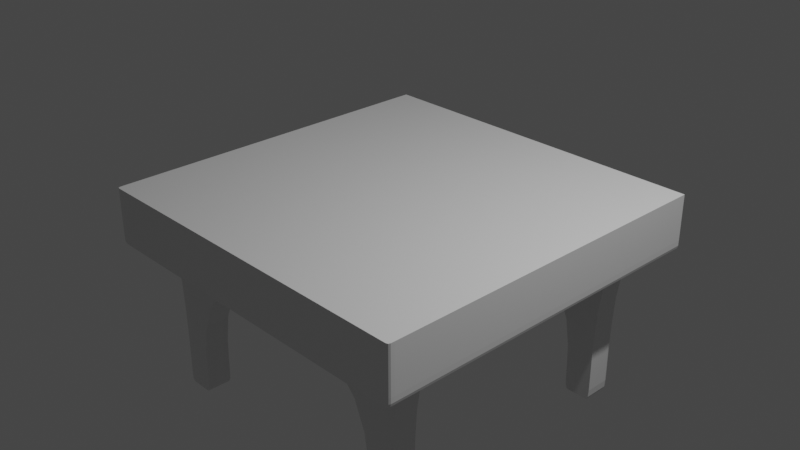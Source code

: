 # Source: TableFinished.blend  (saved by Blender 2.80.75; exported with 4.5.12 LTS)
import bpy
from mathutils import Matrix  # noqa: F401  (used for matrix-valued properties, if any)

bpy.ops.wm.read_factory_settings(use_empty=True)
scene = bpy.context.scene
scene.name = 'Scene'

# ---- collections
col_collection = bpy.data.collections.new('Collection'); scene.collection.children.link(col_collection)

# ---- materials (node trees are filled in below, after node groups)
mat_material = bpy.data.materials.new('Material')
mat_material.alpha_threshold = 0.0
mat_material.use_transparent_shadow = False
mat_material.line_color = (0.0, 0.0, 0.0, 1.0)

# ---- material node trees
mat_material.use_nodes = True; mat_material.node_tree.nodes.clear()
_N = mat_material.node_tree.nodes; _L = mat_material.node_tree.links
n0 = _N.new('ShaderNodeOutputMaterial'); n0.name = 'Material Output'; n0.location = (300, 300)
n1 = _N.new('ShaderNodeBsdfPrincipled'); n1.name = 'Principled BSDF'; n1.location = (10, 300)
n1.distribution = 'GGX'
n1.subsurface_method = 'BURLEY'
n1.inputs[2].default_value = 0.4
n1.inputs[3].default_value = 1.45
n1.inputs[27].default_value = (0.0, 0.0, 0.0, 1.0)
n1.inputs[28].default_value = 1.0
_L.new(n1.outputs[0], n0.inputs[0])
n0.is_active_output = True

# ---- world
world_world = bpy.data.worlds.new('World'); scene.world = world_world
world_world.use_nodes = True; world_world.node_tree.nodes.clear()
_N = world_world.node_tree.nodes; _L = world_world.node_tree.links
n0 = _N.new('ShaderNodeOutputWorld'); n0.name = 'World Output'; n0.location = (300, 300)
n1 = _N.new('ShaderNodeBackground'); n1.name = 'Background'; n1.location = (10, 300)
n1.inputs[0].default_value = (0.05088, 0.05088, 0.05088, 1.0)
_L.new(n1.outputs[0], n0.inputs[0])
n0.is_active_output = True
world_world.color = (0.05088, 0.05088, 0.05088)
world_world.use_sun_shadow = False
world_world.sun_shadow_jitter_overblur = 0.0

# ---- cameras
cam_camera = bpy.data.cameras.new('Camera')
cam_camera.clip_end = 100.0
cam_camera.ortho_scale = 7.314

# ---- lights
light_light = bpy.data.lights.new('Light', 'POINT')
light_light.transmission_factor = 0.0
light_light.energy = 1000.0
light_light.shadow_soft_size = 0.1
light_light.shadow_maximum_resolution = 0.006
light_light.use_absolute_resolution = True

# ---- meshes
me_cube = bpy.data.meshes.new('Cube')
me_cube.from_pydata([(1.0, 1.0, 1.0), (1.0, 1.0, -1.0), (1.0, -1.0, 1.0), (1.0, -1.0, -1.0), (-1.0, 1.0, 1.0), (-1.0, 1.0, -1.0), (-1.0, -1.0, 1.0), (-1.0, -1.0, -1.0), (-1.0, 0.7765, -1.0), (1.0, 0.7765, 1.0), (-1.0, 0.7765, 1.0), (1.0, 0.7765, -1.0), (-1.0, 0.6245, -1.0), (1.0, 0.6245, 1.0), (-1.0, 0.6245, 1.0), (1.0, 0.6245, -1.0), (-1.0, -0.7969, -1.0), (1.0, -0.7969, 1.0), (-1.0, -0.7969, 1.0), (1.0, -0.7969, -1.0), (-1.0, -0.6548, 1.0), (1.0, -0.6548, -1.0), (-1.0, -0.6548, -1.0), (1.0, -0.6548, 1.0), (-0.7958, 1.0, -1.0), (-0.7958, -1.0, 1.0), (-0.7958, -1.0, -1.0), (-0.7958, 1.0, 1.0), (-0.7958, 0.7765, -1.0), (-0.7958, 0.7765, 1.0), (-0.7958, 0.6245, -1.0), (-0.7958, 0.6245, 1.0), (-0.7958, -0.7969, -1.0), (-0.7958, -0.7969, 1.0), (-0.7958, -0.6548, 1.0), (-0.7958, -0.6548, -1.0), (0.802, -1.0, -1.0), (0.802, 1.0, 1.0), (0.802, 0.7765, 1.0), (0.802, 0.6245, 1.0), (0.802, -0.7969, 1.0), (0.802, -0.6548, 1.0), (0.802, 1.0, -1.0), (0.802, -1.0, 1.0), (0.802, 0.7765, -1.0), (0.802, 0.6245, -1.0), (0.802, -0.7969, -1.0), (0.802, -0.6548, -1.0), (-0.6402, 1.0, -1.0), (-0.6402, -1.0, 1.0), (-0.6402, 0.7765, -1.0), (-0.6402, 0.6245, -1.0), (-0.6402, -0.7969, -1.0), (-0.6402, -0.6548, -1.0), (-0.6402, -1.0, -1.0), (-0.6402, 1.0, 1.0), (-0.6402, 0.7765, 1.0), (-0.6402, 0.6245, 1.0), (-0.6402, -0.7969, 1.0), (-0.6402, -0.6548, 1.0), (0.6465, -1.0, -1.0), (0.6465, 1.0, 1.0), (0.6465, 0.7765, 1.0), (0.6465, 0.6245, 1.0), (0.6465, -0.7969, 1.0), (0.6465, -0.6548, 1.0), (0.6465, 1.0, -1.0), (0.6465, -1.0, 1.0), (0.6465, 0.7765, -1.0), (0.6465, 0.6245, -1.0), (0.6465, -0.7969, -1.0), (0.6465, -0.6548, -1.0), (-0.7958, -0.6548, 6.496), (-0.7958, -0.7969, 6.496), (-0.7958, 0.7765, 6.496), (-0.7958, 0.6245, 6.496), (0.6465, 0.7765, 6.496), (0.802, 0.7765, 6.496), (0.6465, 0.6245, 6.496), (0.802, 0.6245, 6.496), (0.6465, -0.7969, 6.496), (0.802, -0.7969, 6.496), (0.6465, -0.6548, 6.496), (0.802, -0.6548, 6.496), (-0.6402, 0.7765, 6.496), (-0.6402, 0.6245, 6.496), (-0.6402, -0.7969, 6.496), (-0.6402, -0.6548, 6.496), (0.802, -0.6548, 6.496), (0.802, -0.7969, 6.496), (0.6465, -0.7969, 6.496), (0.6465, -0.6548, 6.496), (-1.0, -0.7969, -1.0), (1.0, -0.7969, 1.0), (-1.0, -0.7969, 1.0), (1.0, -0.7969, -1.0), (-0.7958, -0.7969, 1.0), (-0.7958, -0.7969, -1.0), (0.802, -0.7969, 1.0), (0.802, -0.7969, -1.0), (-0.6402, -0.7969, -1.0), (-0.6402, -0.7969, 1.0), (0.6465, -0.7969, 1.0), (0.6465, -0.7969, -1.0), (-0.7958, -0.7969, 6.496), (0.802, -0.7969, 6.496), (-0.6402, -0.7969, 6.496), (0.6465, -0.7969, 6.496), (0.6465, -0.7969, 6.496), (0.802, -0.7969, 6.496), (1.0, 1.0, -1.0), (-1.0, -1.0, -1.0), (1.0, -1.0, -1.0), (-1.0, 1.0, -1.0), (1.0, 0.7765, -1.0), (-1.0, 0.7765, -1.0), (-1.0, 0.6245, -1.0), (1.0, 0.6245, -1.0), (-1.0, -0.7969, -1.0), (1.0, -0.7969, -1.0), (1.0, -0.6548, -1.0), (-1.0, -0.6548, -1.0), (-0.7958, 1.0, -1.0), (-0.7958, -1.0, -1.0), (0.802, -1.0, -1.0), (0.802, 1.0, -1.0), (-0.6402, 1.0, -1.0), (-0.6402, -1.0, -1.0), (0.6465, -1.0, -1.0), (0.6465, 1.0, -1.0), (-1.0, -0.7969, -1.0), (1.0, -0.7969, -1.0), (-1.0, -0.6548, 1.0), (1.0, -0.6548, -1.0), (-1.0, -0.6548, -1.0), (1.0, -0.6548, 1.0), (-0.7958, -0.6548, -1.0), (-0.7958, -0.6548, 1.0), (0.802, -0.6548, 1.0), (0.802, -0.6548, -1.0), (-0.6402, -0.6548, -1.0), (-0.6402, -0.6548, 1.0), (0.6465, -0.6548, 1.0), (0.6465, -0.6548, -1.0), (1.0, -0.6548, -1.0), (-1.0, -0.6548, -1.0), (-1.0, 0.6245, 1.0), (1.0, 0.6245, -1.0), (-1.0, 0.6245, -1.0), (-1.0, 0.6245, -1.0), (1.0, 0.6245, 1.0), (-0.7958, 0.6245, -1.0), (-0.7958, 0.6245, 1.0), (0.802, 0.6245, 1.0), (0.802, 0.6245, -1.0), (-0.6402, 0.6245, -1.0), (-0.6402, 0.6245, 1.0), (0.6465, 0.6245, 1.0), (0.6465, 0.6245, -1.0), (1.0, 0.6245, -1.0), (-1.0, -1.0, 1.0), (1.0, 1.0, 1.0), (1.0, -1.0, 1.0), (-1.0, 1.0, 1.0), (1.0, 0.7765, 1.0), (-1.0, 0.7765, 1.0), (-1.0, 0.6245, 1.0), (1.0, 0.6245, 1.0), (-1.0, -0.7969, 1.0), (1.0, -0.7969, 1.0), (1.0, -0.6548, 1.0), (-1.0, -0.6548, 1.0), (-0.7958, 1.0, 1.0), (-0.7958, -1.0, 1.0), (0.802, -1.0, 1.0), (0.802, 1.0, 1.0), (-0.6402, 1.0, 1.0), (-0.6402, -1.0, 1.0), (0.6465, -1.0, 1.0), (0.6465, 1.0, 1.0), (-1.0, -0.7969, 1.0), (1.0, -0.7969, 1.0), (1.0, -0.6548, 1.0), (-1.0, -0.6548, 1.0), (1.0, 0.6245, 1.0), (-1.0, 0.6245, 1.0), (-1.0, 0.6245, 1.0), (1.0, 0.6245, -1.0), (-1.0, 0.6245, -1.0), (1.0, 0.6245, 1.0), (-0.7958, 0.6245, 1.0), (-0.7958, 0.6245, -1.0), (0.802, 0.6245, 1.0), (0.802, 0.6245, -1.0), (-0.6402, 0.6245, -1.0), (-0.6402, 0.6245, 1.0), (0.6465, 0.6245, 1.0), (0.6465, 0.6245, -1.0), (-0.7958, 0.6245, 6.496), (0.802, 0.6245, 6.496), (-0.6402, 0.6245, 6.496), (0.6465, 0.6245, 6.496), (1.0, 0.6245, -1.0), (-1.0, 0.6245, -1.0), (1.0, 0.6245, 1.0), (-1.0, 0.6245, 1.0), (1.0, 1.0, -1.0), (1.0, -1.0, -1.0), (-1.0, 1.0, -1.0), (1.0, 0.7765, -1.0), (-1.0, 0.7765, -1.0), (-1.0, 0.6245, -1.0), (1.0, 0.6245, -1.0), (-1.0, -0.7969, -1.0), (1.0, -0.7969, -1.0), (1.0, -0.6548, -1.0), (-1.0, -0.6548, -1.0), (-0.7958, 1.0, -1.0), (-0.7958, -1.0, -1.0), (0.802, -1.0, -1.0), (0.802, 1.0, -1.0), (-0.6402, 1.0, -1.0), (-0.6402, -1.0, -1.0), (0.6465, -1.0, -1.0), (0.6465, 1.0, -1.0), (-1.0, -0.7969, -1.0), (1.0, -0.7969, -1.0), (1.0, -0.6548, -1.0), (-1.0, -0.6548, -1.0), (1.0, 0.6245, -1.0), (-1.0, 0.6245, -1.0), (-1.0, -1.0, -1.0), (-1.0, 0.6245, -1.0), (1.0, 0.6245, -1.0), (-1.0, -0.01513, -1.0), (1.0, -0.01513, 1.0), (-0.7958, -0.01513, -1.0), (-0.7958, -0.01513, 1.0), (0.802, -0.01513, 1.0), (0.802, -0.01513, -1.0), (-0.6402, -0.01513, -1.0), (-0.6402, -0.01513, 1.0), (0.6465, -0.01513, 1.0), (0.6465, -0.01513, -1.0), (1.0, -0.01513, -1.0), (-1.0, -0.01513, 1.0), (1.0, -0.01513, -1.0), (-1.0, -0.01513, -1.0), (-1.0, -0.01513, 1.0), (1.0, -0.01513, 1.0), (1.0, -0.01513, -1.0), (-1.0, -0.01513, -1.0), (-1.0, 1.0, 1.0), (1.0, 1.0, -1.0), (-1.0, 1.0, -1.0), (1.0, 1.0, 1.0), (-0.7958, 1.0, 1.0), (-0.7958, 1.0, -1.0), (0.802, 1.0, 1.0), (0.802, 1.0, -1.0), (-0.6402, 1.0, -1.0), (-0.6402, 1.0, 1.0), (0.6465, 1.0, 1.0), (0.6465, 1.0, -1.0), (1.0, 1.0, -1.0), (-1.0, 1.0, -1.0), (1.0, 1.0, 1.0), (-1.0, 1.0, 1.0), (-1.0, 1.0, -1.0), (1.0, 1.0, -1.0), (-1.0, -1.0, -1.0), (1.0, -1.0, 1.0), (-1.0, -1.0, 1.0), (1.0, -1.0, -1.0), (-0.7958, -1.0, -1.0), (-0.7958, -1.0, 1.0), (0.802, -1.0, 1.0), (0.802, -1.0, -1.0), (-0.6402, -1.0, -1.0), (-0.6402, -1.0, 1.0), (0.6465, -1.0, 1.0), (0.6465, -1.0, -1.0), (-1.0, -1.0, -1.0), (1.0, -1.0, -1.0), (-1.0, -1.0, 1.0), (1.0, -1.0, 1.0), (1.0, -1.0, -1.0), (-1.0, -1.0, -1.0), (0.802, 0.7765, 6.496), (0.802, 0.6245, 6.496), (0.6465, 0.7765, 6.496), (0.6465, 0.6245, 6.496), (0.6465, 0.6245, 6.496), (0.802, 0.6245, 6.496), (-0.7958, 0.6245, 6.496), (-0.7958, 0.7765, 6.496), (-0.6402, 0.7765, 6.496), (-0.6402, 0.6245, 6.496), (-0.7958, 0.6245, 6.496), (-0.6402, 0.6245, 6.496), (-0.7958, -0.6548, 6.496), (-0.6402, -0.6548, 6.496), (-0.6402, -0.7969, 6.496), (-0.7958, -0.7969, 6.496), (-0.7958, -0.7969, 6.496), (-0.6402, -0.7969, 6.496), (-1.0, 1.0, -1.0), (1.0, 1.0, 1.0), (-0.7958, 1.0, 1.0), (-0.7958, 1.0, -1.0), (0.802, 1.0, 1.0), (0.802, 1.0, -1.0), (-0.6402, 1.0, -1.0), (-0.6402, 1.0, 1.0), (0.6465, 1.0, 1.0), (0.6465, 1.0, -1.0), (1.0, 1.0, -1.0), (1.0, 1.0, 1.0), (1.0, 1.0, -1.0), (-1.0, 1.0, 1.0), (1.0, 1.0, -1.0), (-1.0, 1.0, -1.0), (-1.0, 1.0, 1.0), (-1.0, 1.0, -1.0), (-1.0, -0.6548, 1.0), (1.0, -0.6548, -1.0), (0.6465, -0.6548, 6.496), (-1.0, -0.6548, -1.0), (1.0, -0.6548, 1.0), (-0.7958, -0.6548, 1.0), (-0.7958, -0.6548, -1.0), (0.802, -0.6548, 1.0), (0.802, -0.6548, -1.0), (-0.6402, -0.6548, -1.0), (-0.6402, -0.6548, 1.0), (0.6465, -0.6548, 1.0), (0.6465, -0.6548, -1.0), (-0.7958, -0.6548, 6.496), (0.802, -0.6548, 6.496), (-0.6402, -0.6548, 6.496), (0.6465, -0.6548, 6.496), (0.802, -0.6548, 6.496), (1.0, -0.6548, -1.0), (-1.0, -0.6548, -1.0), (1.0, -0.6548, 1.0), (-1.0, -0.6548, 1.0), (-1.0, -0.6548, -1.0), (1.0, -0.6548, -1.0), (-0.7958, -0.6548, 6.496), (-0.6402, -0.6548, 6.496), (-1.0, -0.7969, -1.0), (1.0, -0.7969, 1.0), (-0.7958, -0.7969, 1.0), (-0.7958, -0.7969, -1.0), (0.802, -0.7969, 1.0), (0.802, -0.7969, -1.0), (-0.6402, -0.7969, -1.0), (-0.6402, -0.7969, 1.0), (0.6465, -0.7969, 1.0), (0.6465, -0.7969, -1.0), (-0.7958, -0.7969, 6.496), (0.802, -0.7969, 6.496), (-0.6402, -0.7969, 6.496), (0.6465, -0.7969, 6.496), (0.802, -0.7969, 6.496), (1.0, -0.7969, -1.0), (1.0, -0.7969, 1.0), (1.0, -0.7969, -1.0), (-0.6402, -0.7969, 6.496), (-1.0, -0.7969, 1.0), (1.0, -0.7969, -1.0), (0.6465, -0.7969, 6.496), (-1.0, -0.7969, -1.0), (-1.0, -0.7969, 1.0), (-1.0, -0.7969, -1.0), (-0.7958, -0.7969, 6.496), (-1.0, 0.6245, 1.0), (1.0, 0.6245, -1.0), (-1.0, 0.6245, -1.0), (-1.0, 0.6245, 1.0), (-1.0, 0.6245, -1.0), (1.0, 0.6245, 1.0), (-0.7958, 0.6245, 1.0), (-0.7958, 0.6245, -1.0), (0.802, 0.6245, 1.0), (0.802, 0.6245, -1.0), (-0.6402, 0.6245, -1.0), (-0.6402, 0.6245, 1.0), (0.6465, 0.6245, 1.0), (0.6465, 0.6245, -1.0), (-0.7958, 0.6245, 6.496), (0.802, 0.6245, 6.496), (-0.6402, 0.6245, 6.496), (0.6465, 0.6245, 6.496), (1.0, 0.6245, -1.0), (1.0, 0.6245, 1.0), (1.0, 0.6245, -1.0), (-1.0, 0.6245, -1.0), (0.6465, 0.6245, 6.496), (0.802, 0.6245, 6.496), (-0.7958, 0.6245, 6.496), (-0.6402, 0.6245, 6.496), (-1.0, 0.7765, 1.0), (1.0, 0.7765, -1.0), (-1.0, 0.7765, -1.0), (-1.0, 0.7765, 1.0), (-1.0, 0.7765, -1.0), (0.6465, 0.7765, 6.496), (-0.7958, 0.7765, 6.496), (-1.0, 0.7765, -1.0), (1.0, 0.7765, 1.0), (-0.7958, 0.7765, 1.0), (-0.7958, 0.7765, -1.0), (0.802, 0.7765, 1.0), (0.802, 0.7765, -1.0), (-0.6402, 0.7765, -1.0), (-0.6402, 0.7765, 1.0), (0.6465, 0.7765, 1.0), (0.6465, 0.7765, -1.0), (-0.7958, 0.7765, 6.496), (0.802, 0.7765, 6.496), (-0.6402, 0.7765, 6.496), (0.6465, 0.7765, 6.496), (1.0, 0.7765, -1.0), (1.0, 0.7765, 1.0), (1.0, 0.7765, -1.0), (0.802, 0.7765, 6.496), (-0.6402, 0.7765, 6.496)], [], [(275, 272, 6, 25), (173, 25, 6, 160), (267, 252, 4, 163), (277, 273, 3, 36), (285, 271, 2, 162), (175, 37, 0, 161), (317, 307, 9, 164), (311, 320, 11, 44), (405, 402, 10, 165), (308, 319, 10, 29), (185, 146, 14, 166), (204, 189, 13, 167), (193, 187, 15, 45), (190, 186, 14, 31), (284, 272, 18, 168), (181, 93, 17, 169), (99, 95, 19, 46), (96, 94, 18, 33), (137, 132, 20, 34), (139, 133, 21, 47), (182, 135, 23, 170), (345, 324, 20, 171), (134, 136, 35, 22), (141, 137, 34, 59), (427, 296, 84, 421), (92, 97, 32, 16), (426, 288, 77, 420), (188, 191, 30, 12), (313, 308, 29, 56), (306, 309, 28, 8), (163, 4, 27, 172), (270, 274, 26, 7), (177, 49, 25, 173), (279, 275, 25, 49), (271, 276, 43, 2), (162, 2, 43, 174), (307, 310, 38, 9), (189, 192, 39, 13), (93, 98, 40, 17), (135, 138, 41, 23), (143, 139, 47, 71), (103, 99, 46, 70), (197, 193, 45, 69), (315, 311, 44, 68), (179, 61, 37, 175), (281, 277, 36, 60), (274, 278, 54, 26), (172, 27, 55, 176), (309, 312, 50, 28), (191, 194, 51, 30), (97, 100, 52, 32), (136, 140, 53, 35), (280, 279, 49, 67), (178, 67, 49, 177), (314, 313, 56, 62), (196, 195, 57, 63), (102, 101, 58, 64), (142, 141, 59, 65), (138, 142, 65, 41), (298, 294, 75, 198), (301, 300, 72, 87), (310, 314, 62, 38), (174, 43, 67, 178), (276, 280, 67, 43), (278, 281, 60, 54), (176, 55, 61, 179), (312, 315, 68, 50), (194, 197, 69, 51), (100, 103, 70, 52), (140, 143, 71, 53), (106, 104, 73, 86), (200, 198, 75, 85), (105, 107, 80, 81), (199, 201, 78, 79), (341, 88, 83, 338), (349, 301, 87, 339), (108, 90, 80, 107), (288, 290, 76, 77), (296, 295, 74, 84), (292, 291, 78, 201), (291, 289, 79, 78), (294, 297, 85, 75), (90, 89, 81, 80), (303, 302, 86, 73), (304, 303, 73, 104), (88, 91, 82, 83), (41, 65, 91, 88), (64, 40, 89, 90), (102, 64, 90, 108), (331, 41, 88, 341), (40, 98, 109, 89), (358, 102, 108, 371), (375, 304, 104, 360), (371, 108, 107, 363), (302, 305, 106, 86), (89, 109, 105, 81), (361, 363, 107, 105), (362, 360, 104, 106), (356, 359, 103, 100), (358, 357, 101, 102), (353, 356, 100, 97), (359, 355, 99, 103), (351, 354, 98, 93), (350, 353, 97, 92), (168, 18, 94, 180), (352, 369, 94, 96), (355, 370, 95, 99), (366, 351, 93, 181), (370, 365, 131, 95), (16, 118, 130, 92), (48, 126, 129, 66), (36, 124, 128, 60), (60, 128, 127, 54), (24, 122, 126, 48), (66, 129, 125, 42), (3, 112, 124, 36), (54, 127, 123, 26), (5, 113, 122, 24), (327, 343, 121, 22), (133, 144, 120, 21), (95, 131, 119, 19), (270, 282, 118, 16), (187, 202, 117, 15), (149, 148, 116, 12), (409, 404, 115, 8), (320, 316, 114, 11), (42, 125, 110, 1), (273, 283, 112, 3), (254, 265, 113, 5), (26, 123, 111, 7), (22, 121, 145, 134), (246, 244, 144, 133), (240, 243, 143, 140), (238, 242, 142, 138), (242, 241, 141, 142), (236, 240, 140, 136), (243, 239, 139, 143), (235, 238, 138, 135), (241, 237, 137, 141), (234, 236, 136, 134), (249, 235, 135, 182), (239, 246, 133, 139), (237, 245, 132, 137), (171, 20, 132, 183), (31, 14, 146, 152), (45, 15, 147, 154), (167, 13, 150, 184), (12, 30, 151, 149), (57, 31, 152, 156), (13, 39, 153, 150), (69, 45, 154, 158), (30, 51, 155, 151), (63, 57, 156, 157), (39, 63, 157, 153), (51, 69, 158, 155), (15, 117, 159, 147), (234, 247, 148, 149), (248, 245, 146, 185), (251, 248, 185, 230), (212, 167, 184, 229), (216, 171, 183, 228), (250, 249, 182, 227), (367, 366, 181, 226), (213, 168, 180, 225), (221, 176, 179, 224), (219, 174, 178, 223), (223, 178, 177, 222), (217, 172, 176, 221), (224, 179, 175, 220), (207, 162, 174, 219), (222, 177, 173, 218), (208, 163, 172, 217), (346, 345, 171, 216), (227, 182, 170, 215), (226, 181, 169, 214), (287, 284, 168, 213), (233, 204, 167, 212), (230, 185, 166, 211), (406, 405, 165, 210), (318, 317, 164, 209), (220, 175, 161, 206), (286, 285, 162, 207), (268, 267, 163, 208), (218, 173, 160, 231), (211, 166, 205, 232), (396, 395, 204, 233), (12, 116, 203, 188), (377, 394, 202, 187), (398, 292, 201, 393), (391, 393, 201, 199), (392, 390, 198, 200), (386, 389, 197, 194), (400, 298, 198, 390), (388, 387, 195, 196), (383, 386, 194, 191), (389, 385, 193, 197), (381, 384, 192, 189), (380, 383, 191, 188), (289, 293, 199, 79), (297, 299, 200, 85), (382, 376, 186, 190), (385, 377, 187, 193), (395, 381, 189, 204), (166, 14, 186, 205), (394, 396, 233, 202), (116, 211, 232, 203), (123, 218, 231, 111), (265, 268, 208, 113), (283, 286, 207, 112), (125, 220, 206, 110), (316, 318, 209, 114), (404, 406, 210, 115), (148, 230, 211, 116), (202, 233, 212, 117), (282, 287, 213, 118), (131, 226, 214, 119), (144, 227, 215, 120), (343, 346, 216, 121), (113, 208, 217, 122), (127, 222, 218, 123), (112, 207, 219, 124), (129, 224, 220, 125), (122, 217, 221, 126), (128, 223, 222, 127), (124, 219, 223, 128), (126, 221, 224, 129), (118, 213, 225, 130), (365, 367, 226, 131), (244, 250, 227, 144), (121, 216, 228, 145), (117, 212, 229, 159), (247, 251, 230, 148), (145, 228, 251, 247), (159, 229, 250, 244), (229, 184, 249, 250), (228, 183, 248, 251), (183, 132, 245, 248), (134, 145, 247, 234), (152, 146, 245, 237), (154, 147, 246, 239), (184, 150, 235, 249), (149, 151, 236, 234), (156, 152, 237, 241), (150, 153, 238, 235), (158, 154, 239, 243), (151, 155, 240, 236), (157, 156, 241, 242), (153, 157, 242, 238), (155, 158, 243, 240), (147, 159, 244, 246), (110, 206, 269, 264), (321, 323, 268, 265), (323, 322, 267, 268), (206, 161, 266, 269), (306, 321, 265, 254), (1, 110, 264, 253), (48, 66, 263, 260), (37, 61, 262, 258), (61, 55, 261, 262), (24, 48, 260, 257), (66, 42, 259, 263), (0, 37, 258, 255), (5, 24, 257, 254), (55, 27, 256, 261), (27, 4, 252, 256), (42, 1, 253, 259), (161, 0, 255, 266), (322, 319, 252, 267), (111, 231, 287, 282), (119, 214, 286, 283), (214, 169, 285, 286), (231, 160, 284, 287), (19, 119, 283, 273), (7, 111, 282, 270), (52, 70, 281, 278), (40, 64, 280, 276), (64, 58, 279, 280), (32, 52, 278, 274), (70, 46, 277, 281), (17, 40, 276, 271), (58, 33, 275, 279), (16, 32, 274, 270), (160, 6, 272, 284), (169, 17, 271, 285), (46, 19, 273, 277), (33, 18, 272, 275), (39, 192, 293, 289), (388, 196, 292, 398), (63, 39, 289, 291), (196, 63, 291, 292), (38, 62, 290, 288), (413, 38, 288, 426), (57, 195, 299, 297), (382, 190, 298, 400), (31, 57, 297, 294), (56, 29, 295, 296), (190, 31, 294, 298), (416, 56, 296, 427), (58, 101, 305, 302), (352, 96, 304, 375), (96, 33, 303, 304), (33, 58, 302, 303), (334, 59, 301, 349), (59, 34, 300, 301), (165, 10, 319, 322), (8, 115, 321, 306), (210, 165, 322, 323), (115, 210, 323, 321), (264, 269, 318, 316), (269, 266, 317, 318), (253, 264, 316, 320), (260, 263, 315, 312), (258, 262, 314, 310), (262, 261, 313, 314), (257, 260, 312, 309), (263, 259, 311, 315), (255, 258, 310, 307), (254, 257, 309, 306), (261, 256, 308, 313), (256, 252, 319, 308), (259, 253, 320, 311), (266, 255, 307, 317), (357, 334, 349, 368), (34, 329, 348, 300), (120, 215, 347, 342), (372, 374, 346, 343), (374, 373, 345, 346), (215, 170, 344, 347), (350, 372, 343, 327), (21, 120, 342, 325), (170, 23, 328, 344), (47, 21, 325, 332), (34, 20, 324, 329), (22, 35, 330, 327), (23, 41, 331, 328), (71, 47, 332, 336), (35, 53, 333, 330), (65, 59, 334, 335), (53, 71, 336, 333), (87, 72, 337, 339), (83, 82, 340, 338), (91, 326, 340, 82), (300, 348, 337, 72), (65, 335, 326, 91), (354, 331, 341, 364), (368, 349, 339, 362), (364, 341, 338, 361), (373, 369, 324, 345), (180, 94, 369, 373), (109, 364, 361, 105), (305, 368, 362, 106), (98, 354, 364, 109), (92, 130, 372, 350), (225, 180, 373, 374), (130, 225, 374, 372), (101, 357, 368, 305), (329, 352, 375, 348), (342, 347, 367, 365), (347, 344, 366, 367), (325, 342, 365, 370), (344, 328, 351, 366), (332, 325, 370, 355), (329, 324, 369, 352), (327, 330, 353, 350), (328, 331, 354, 351), (336, 332, 355, 359), (330, 333, 356, 353), (335, 334, 357, 358), (333, 336, 359, 356), (339, 337, 360, 362), (338, 340, 363, 361), (326, 371, 363, 340), (348, 375, 360, 337), (335, 358, 371, 326), (195, 387, 401, 299), (411, 382, 400, 408), (192, 384, 399, 293), (417, 388, 398, 407), (203, 232, 397, 378), (423, 425, 396, 394), (424, 410, 381, 395), (414, 403, 377, 385), (411, 402, 376, 382), (409, 412, 383, 380), (410, 413, 384, 381), (418, 414, 385, 389), (412, 415, 386, 383), (417, 416, 387, 388), (408, 400, 390, 419), (415, 418, 389, 386), (421, 419, 390, 392), (420, 422, 393, 391), (407, 398, 393, 422), (403, 423, 394, 377), (425, 424, 395, 396), (232, 205, 379, 397), (188, 203, 378, 380), (293, 399, 391, 199), (299, 401, 392, 200), (205, 186, 376, 379), (209, 164, 424, 425), (11, 114, 423, 403), (290, 407, 422, 76), (77, 76, 422, 420), (84, 74, 419, 421), (50, 68, 418, 415), (295, 408, 419, 74), (62, 56, 416, 417), (28, 50, 415, 412), (68, 44, 414, 418), (9, 38, 413, 410), (8, 28, 412, 409), (29, 10, 402, 411), (44, 11, 403, 414), (164, 9, 410, 424), (114, 209, 425, 423), (62, 417, 407, 290), (29, 411, 408, 295), (387, 416, 427, 401), (384, 413, 426, 399), (378, 397, 406, 404), (397, 379, 405, 406), (380, 378, 404, 409), (399, 426, 420, 391), (401, 427, 421, 392), (379, 376, 402, 405)])
_uv = me_cube.uv_layers.new(name='UVMap')
_uv.uv.foreach_set('vector', [0.5995, 0.25, 0.625, 0.25, 0.625, 0.25, 0.5995, 0.25, 0.625, 0.4745, 0.625, 0.4745, 0.625, 0.5, 0.625, 0.5, 0.625, 0.75, 0.3125, 0.375, 0.625, 0.75, 0.625, 0.75, 0.6003, 1.0, 0.625, 1.0, 0.625, 1.0, 0.6003, 1.0, 0.375, 0.75, 0.1875, 0.375, 0.375, 0.75, 0.375, 0.75, 0.875, 0.7253, 0.875, 0.7253, 0.875, 0.75, 0.875, 0.75, 0.375, 0.5, 0.1875, 0.25, 0.375, 0.5279, 0.375, 0.5279, 0.6003, 0.75, 0.625, 0.75, 0.625, 0.7779, 0.6003, 0.7779, 0.625, 0.7221, 0.3125, 0.361, 0.625, 0.7221, 0.625, 0.7221, 0.5995, 0.0, 0.625, 0.0, 0.625, 0.02794, 0.5995, 0.02794, 0.625, 0.7031, 0.625, 0.7031, 0.625, 0.7031, 0.625, 0.7031, 0.375, 0.5469, 0.1875, 0.2735, 0.375, 0.5469, 0.375, 0.5469, 0.6003, 0.7969, 0.625, 0.7969, 0.625, 0.7969, 0.6003, 0.7969, 0.5995, 0.04693, 0.625, 0.04693, 0.625, 0.04693, 0.5995, 0.04693, 0.625, 0.5, 0.3125, 0.25, 0.625, 0.5254, 0.625, 0.5254, 0.375, 0.7246, 0.375, 0.7246, 0.375, 0.7246, 0.375, 0.7246, 0.6003, 0.9746, 0.625, 0.9746, 0.625, 0.9746, 0.6003, 0.9746, 0.5995, 0.2246, 0.625, 0.2246, 0.625, 0.2246, 0.5995, 0.2246, 0.5995, 0.2068, 0.625, 0.2068, 0.625, 0.2068, 0.5995, 0.2068, 0.6003, 0.9568, 0.625, 0.9568, 0.625, 0.9568, 0.6003, 0.9568, 0.375, 0.7068, 0.375, 0.7068, 0.375, 0.7068, 0.375, 0.7068, 0.625, 0.5432, 0.3125, 0.2716, 0.625, 0.5432, 0.625, 0.5432, 0.375, 0.9568, 0.4005, 0.9568, 0.4005, 0.9568, 0.375, 0.9568, 0.58, 0.2068, 0.5995, 0.2068, 0.5995, 0.2068, 0.58, 0.2068, 0.58, 0.02794, 0.58, 0.02794, 0.58, 0.02794, 0.58, 0.02794, 0.375, 0.9746, 0.4005, 0.9746, 0.4005, 0.9746, 0.375, 0.9746, 0.3997, 0.02794, 0.3997, 0.02794, 0.3997, 0.02794, 0.3997, 0.02794, 0.375, 0.7969, 0.4005, 0.7969, 0.4005, 0.7969, 0.375, 0.7969, 0.58, 0.0, 0.5995, 0.0, 0.5995, 0.02794, 0.58, 0.02794, 0.375, 0.75, 0.4005, 0.75, 0.4005, 0.7779, 0.375, 0.7779, 0.875, 0.5, 0.875, 0.5, 0.875, 0.5255, 0.875, 0.5255, 0.375, 1.0, 0.4005, 1.0, 0.4005, 1.0, 0.375, 1.0, 0.625, 0.455, 0.625, 0.455, 0.625, 0.4745, 0.625, 0.4745, 0.58, 0.25, 0.5995, 0.25, 0.5995, 0.25, 0.58, 0.25, 0.375, 0.25, 0.3997, 0.25, 0.3997, 0.25, 0.375, 0.25, 0.625, 0.25, 0.625, 0.25, 0.625, 0.2747, 0.625, 0.2747, 0.375, 0.0, 0.3997, 0.0, 0.3997, 0.02794, 0.375, 0.02794, 0.375, 0.04693, 0.3997, 0.04693, 0.3997, 0.04693, 0.375, 0.04693, 0.375, 0.2246, 0.3997, 0.2246, 0.3997, 0.2246, 0.375, 0.2246, 0.375, 0.2068, 0.3997, 0.2068, 0.3997, 0.2068, 0.375, 0.2068, 0.5808, 0.9568, 0.6003, 0.9568, 0.6003, 0.9568, 0.5808, 0.9568, 0.5808, 0.9746, 0.6003, 0.9746, 0.6003, 0.9746, 0.5808, 0.9746, 0.5808, 0.7969, 0.6003, 0.7969, 0.6003, 0.7969, 0.5808, 0.7969, 0.5808, 0.75, 0.6003, 0.75, 0.6003, 0.7779, 0.5808, 0.7779, 0.875, 0.7058, 0.875, 0.7058, 0.875, 0.7253, 0.875, 0.7253, 0.5808, 1.0, 0.6003, 1.0, 0.6003, 1.0, 0.5808, 1.0, 0.4005, 1.0, 0.42, 1.0, 0.42, 1.0, 0.4005, 1.0, 0.875, 0.5255, 0.875, 0.5255, 0.875, 0.545, 0.875, 0.545, 0.4005, 0.75, 0.42, 0.75, 0.42, 0.7779, 0.4005, 0.7779, 0.4005, 0.7969, 0.42, 0.7969, 0.42, 0.7969, 0.4005, 0.7969, 0.4005, 0.9746, 0.42, 0.9746, 0.42, 0.9746, 0.4005, 0.9746, 0.4005, 0.9568, 0.42, 0.9568, 0.42, 0.9568, 0.4005, 0.9568, 0.4192, 0.25, 0.58, 0.25, 0.58, 0.25, 0.4192, 0.25, 0.625, 0.2942, 0.625, 0.2942, 0.625, 0.455, 0.625, 0.455, 0.4192, 0.0, 0.58, 0.0, 0.58, 0.02794, 0.4192, 0.02794, 0.4192, 0.04693, 0.58, 0.04693, 0.58, 0.04693, 0.4192, 0.04693, 0.4192, 0.2246, 0.58, 0.2246, 0.58, 0.2246, 0.4192, 0.2246, 0.4192, 0.2068, 0.58, 0.2068, 0.58, 0.2068, 0.4192, 0.2068, 0.3997, 0.2068, 0.4192, 0.2068, 0.4192, 0.2068, 0.3997, 0.2068, 0.5995, 0.04693, 0.5995, 0.04693, 0.5995, 0.04693, 0.5995, 0.04693, 0.58, 0.2068, 0.5995, 0.2068, 0.5995, 0.2068, 0.58, 0.2068, 0.3997, 0.0, 0.4192, 0.0, 0.4192, 0.02794, 0.3997, 0.02794, 0.625, 0.2747, 0.625, 0.2747, 0.625, 0.2942, 0.625, 0.2942, 0.3997, 0.25, 0.4192, 0.25, 0.4192, 0.25, 0.3997, 0.25, 0.42, 1.0, 0.5808, 1.0, 0.5808, 1.0, 0.42, 1.0, 0.875, 0.545, 0.875, 0.545, 0.875, 0.7058, 0.875, 0.7058, 0.42, 0.75, 0.5808, 0.75, 0.5808, 0.7779, 0.42, 0.7779, 0.42, 0.7969, 0.5808, 0.7969, 0.5808, 0.7969, 0.42, 0.7969, 0.42, 0.9746, 0.5808, 0.9746, 0.5808, 0.9746, 0.42, 0.9746, 0.42, 0.9568, 0.5808, 0.9568, 0.5808, 0.9568, 0.42, 0.9568, 0.58, 0.2246, 0.5995, 0.2246, 0.5995, 0.2246, 0.58, 0.2246, 0.58, 0.04693, 0.5995, 0.04693, 0.5995, 0.04693, 0.58, 0.04693, 0.3997, 0.2246, 0.4192, 0.2246, 0.4192, 0.2246, 0.3997, 0.2246, 0.3997, 0.04693, 0.4192, 0.04693, 0.4192, 0.04693, 0.3997, 0.04693, 0.3997, 0.2068, 0.3997, 0.2068, 0.3997, 0.2068, 0.3997, 0.2068, 0.58, 0.2068, 0.58, 0.2068, 0.58, 0.2068, 0.58, 0.2068, 0.4192, 0.2246, 0.4192, 0.2246, 0.4192, 0.2246, 0.4192, 0.2246, 0.3997, 0.02794, 0.4192, 0.02794, 0.4192, 0.02794, 0.3997, 0.02794, 0.58, 0.02794, 0.5995, 0.02794, 0.5995, 0.02794, 0.58, 0.02794, 0.4192, 0.04693, 0.4192, 0.04693, 0.4192, 0.04693, 0.4192, 0.04693, 0.4192, 0.04693, 0.3997, 0.04693, 0.3997, 0.04693, 0.4192, 0.04693, 0.5995, 0.04693, 0.58, 0.04693, 0.58, 0.04693, 0.5995, 0.04693, 0.4192, 0.2246, 0.3997, 0.2246, 0.3997, 0.2246, 0.4192, 0.2246, 0.5995, 0.2246, 0.58, 0.2246, 0.58, 0.2246, 0.5995, 0.2246, 0.5995, 0.2246, 0.5995, 0.2246, 0.5995, 0.2246, 0.5995, 0.2246, 0.3997, 0.2068, 0.4192, 0.2068, 0.4192, 0.2068, 0.3997, 0.2068, 0.3997, 0.2068, 0.4192, 0.2068, 0.4192, 0.2068, 0.3997, 0.2068, 0.4192, 0.2246, 0.3997, 0.2246, 0.3997, 0.2246, 0.4192, 0.2246, 0.4192, 0.2246, 0.4192, 0.2246, 0.4192, 0.2246, 0.4192, 0.2246, 0.3997, 0.2068, 0.3997, 0.2068, 0.3997, 0.2068, 0.3997, 0.2068, 0.3997, 0.2246, 0.3997, 0.2246, 0.3997, 0.2246, 0.3997, 0.2246, 0.4192, 0.2246, 0.4192, 0.2246, 0.4192, 0.2246, 0.4192, 0.2246, 0.5995, 0.2246, 0.5995, 0.2246, 0.5995, 0.2246, 0.5995, 0.2246, 0.4192, 0.2246, 0.4192, 0.2246, 0.4192, 0.2246, 0.4192, 0.2246, 0.58, 0.2246, 0.58, 0.2246, 0.58, 0.2246, 0.58, 0.2246, 0.3997, 0.2246, 0.3997, 0.2246, 0.3997, 0.2246, 0.3997, 0.2246, 0.3997, 0.2246, 0.4192, 0.2246, 0.4192, 0.2246, 0.3997, 0.2246, 0.58, 0.2246, 0.5995, 0.2246, 0.5995, 0.2246, 0.58, 0.2246, 0.42, 0.9746, 0.5808, 0.9746, 0.5808, 0.9746, 0.42, 0.9746, 0.4192, 0.2246, 0.58, 0.2246, 0.58, 0.2246, 0.4192, 0.2246, 0.4005, 0.9746, 0.42, 0.9746, 0.42, 0.9746, 0.4005, 0.9746, 0.5808, 0.9746, 0.6003, 0.9746, 0.6003, 0.9746, 0.5808, 0.9746, 0.375, 0.2246, 0.3997, 0.2246, 0.3997, 0.2246, 0.375, 0.2246, 0.375, 0.9746, 0.4005, 0.9746, 0.4005, 0.9746, 0.375, 0.9746, 0.625, 0.5254, 0.625, 0.5254, 0.625, 0.5254, 0.625, 0.5254, 0.5995, 0.2246, 0.625, 0.2246, 0.625, 0.2246, 0.5995, 0.2246, 0.6003, 0.9746, 0.625, 0.9746, 0.625, 0.9746, 0.6003, 0.9746, 0.375, 0.7246, 0.1875, 0.3623, 0.375, 0.7246, 0.375, 0.7246, 0.0625, 0.3623, 0.0625, 0.3623, 0.125, 0.7246, 0.125, 0.7246, 0.375, 0.5254, 0.375, 0.5254, 0.375, 0.5254, 0.375, 0.5254, 0.625, 0.545, 0.625, 0.545, 0.625, 0.7058, 0.625, 0.7058, 0.375, 0.2747, 0.375, 0.2747, 0.375, 0.2942, 0.375, 0.2942, 0.375, 0.2942, 0.375, 0.2942, 0.375, 0.455, 0.375, 0.455, 0.625, 0.5255, 0.625, 0.5255, 0.625, 0.545, 0.625, 0.545, 0.625, 0.7058, 0.625, 0.7058, 0.625, 0.7253, 0.625, 0.7253, 0.375, 0.25, 0.375, 0.25, 0.375, 0.2747, 0.375, 0.2747, 0.375, 0.455, 0.375, 0.455, 0.375, 0.4745, 0.375, 0.4745, 0.625, 0.5, 0.625, 0.5, 0.625, 0.5255, 0.625, 0.5255, 0.1875, 0.2716, 0.1875, 0.2716, 0.375, 0.5432, 0.375, 0.5432, 0.0625, 0.3534, 0.125, 0.7068, 0.125, 0.7068, 0.125, 0.7068, 0.125, 0.7246, 0.125, 0.7246, 0.125, 0.7246, 0.125, 0.7246, 0.1875, 0.25, 0.1875, 0.25, 0.375, 0.5254, 0.375, 0.5254, 0.0625, 0.2735, 0.125, 0.5469, 0.125, 0.5469, 0.125, 0.5469, 0.1875, 0.3515, 0.375, 0.7031, 0.375, 0.7031, 0.375, 0.7031, 0.1875, 0.361, 0.1875, 0.361, 0.375, 0.7221, 0.375, 0.7221, 0.03125, 0.125, 0.03125, 0.125, 0.125, 0.5279, 0.125, 0.5279, 0.625, 0.7253, 0.625, 0.7253, 0.625, 0.75, 0.625, 0.75, 0.0625, 0.375, 0.0625, 0.375, 0.125, 0.75, 0.125, 0.75, 0.1875, 0.375, 0.1875, 0.375, 0.375, 0.75, 0.375, 0.75, 0.375, 0.4745, 0.375, 0.4745, 0.375, 0.5, 0.375, 0.5, 0.375, 0.5432, 0.375, 0.5432, 0.375, 0.5432, 0.1875, 0.2716, 0.0625, 0.3134, 0.09375, 0.4702, 0.125, 0.7068, 0.0625, 0.3534, 0.42, 0.8769, 0.5808, 0.8769, 0.5808, 0.9568, 0.42, 0.9568, 0.3997, 0.1269, 0.4192, 0.1269, 0.4192, 0.2068, 0.3997, 0.2068, 0.4192, 0.1269, 0.58, 0.1269, 0.58, 0.2068, 0.4192, 0.2068, 0.4005, 0.8769, 0.42, 0.8769, 0.42, 0.9568, 0.4005, 0.9568, 0.5808, 0.8769, 0.6003, 0.8769, 0.6003, 0.9568, 0.5808, 0.9568, 0.375, 0.1269, 0.3997, 0.1269, 0.3997, 0.2068, 0.375, 0.2068, 0.58, 0.1269, 0.5995, 0.1269, 0.5995, 0.2068, 0.58, 0.2068, 0.375, 0.8769, 0.4005, 0.8769, 0.4005, 0.9568, 0.375, 0.9568, 0.375, 0.6269, 0.375, 0.6269, 0.375, 0.7068, 0.375, 0.7068, 0.6003, 0.8769, 0.625, 0.8769, 0.625, 0.9568, 0.6003, 0.9568, 0.5995, 0.1269, 0.625, 0.1269, 0.625, 0.2068, 0.5995, 0.2068, 0.625, 0.5432, 0.625, 0.5432, 0.625, 0.5432, 0.625, 0.5432, 0.5995, 0.04693, 0.625, 0.04693, 0.625, 0.04693, 0.5995, 0.04693, 0.6003, 0.7969, 0.625, 0.7969, 0.625, 0.7969, 0.6003, 0.7969, 0.375, 0.5469, 0.375, 0.5469, 0.375, 0.5469, 0.375, 0.5469, 0.375, 0.7969, 0.4005, 0.7969, 0.4005, 0.7969, 0.375, 0.7969, 0.58, 0.04693, 0.5995, 0.04693, 0.5995, 0.04693, 0.58, 0.04693, 0.375, 0.04693, 0.3997, 0.04693, 0.3997, 0.04693, 0.375, 0.04693, 0.5808, 0.7969, 0.6003, 0.7969, 0.6003, 0.7969, 0.5808, 0.7969, 0.4005, 0.7969, 0.42, 0.7969, 0.42, 0.7969, 0.4005, 0.7969, 0.4192, 0.04693, 0.58, 0.04693, 0.58, 0.04693, 0.4192, 0.04693, 0.3997, 0.04693, 0.4192, 0.04693, 0.4192, 0.04693, 0.3997, 0.04693, 0.42, 0.7969, 0.5808, 0.7969, 0.5808, 0.7969, 0.42, 0.7969, 0.125, 0.5469, 0.125, 0.5469, 0.125, 0.5469, 0.0625, 0.2735, 0.1875, 0.3116, 0.2812, 0.4673, 0.375, 0.7031, 0.1875, 0.3515, 0.625, 0.6231, 0.625, 0.6231, 0.625, 0.7031, 0.625, 0.7031, 0.375, 0.6231, 0.625, 0.6231, 0.625, 0.7031, 0.375, 0.7031, 0.1875, 0.5469, 0.375, 0.5469, 0.375, 0.5469, 0.125, 0.5469, 0.375, 0.5432, 0.625, 0.5432, 0.625, 0.5432, 0.375, 0.5432, 0.125, 0.6269, 0.375, 0.6269, 0.375, 0.7068, 0.125, 0.7068, 0.125, 0.7246, 0.375, 0.7246, 0.375, 0.7246, 0.125, 0.7246, 0.375, 0.5254, 0.625, 0.5254, 0.625, 0.5254, 0.375, 0.5254, 0.625, 0.545, 0.875, 0.545, 0.875, 0.7058, 0.625, 0.7058, 0.375, 0.2747, 0.625, 0.2747, 0.625, 0.2942, 0.375, 0.2942, 0.375, 0.2942, 0.625, 0.2942, 0.625, 0.455, 0.375, 0.455, 0.625, 0.5255, 0.875, 0.5255, 0.875, 0.545, 0.625, 0.545, 0.625, 0.7058, 0.875, 0.7058, 0.875, 0.7253, 0.625, 0.7253, 0.375, 0.25, 0.625, 0.25, 0.625, 0.2747, 0.375, 0.2747, 0.375, 0.455, 0.625, 0.455, 0.625, 0.4745, 0.375, 0.4745, 0.625, 0.5, 0.875, 0.5, 0.875, 0.5255, 0.625, 0.5255, 0.375, 0.5432, 0.625, 0.5432, 0.625, 0.5432, 0.375, 0.5432, 0.125, 0.7068, 0.375, 0.7068, 0.375, 0.7068, 0.125, 0.7068, 0.125, 0.7246, 0.375, 0.7246, 0.375, 0.7246, 0.125, 0.7246, 0.375, 0.5, 0.625, 0.5, 0.625, 0.5254, 0.375, 0.5254, 0.125, 0.5469, 0.375, 0.5469, 0.375, 0.5469, 0.1875, 0.5469, 0.375, 0.7031, 0.625, 0.7031, 0.625, 0.7031, 0.4375, 0.7031, 0.375, 0.7221, 0.625, 0.7221, 0.625, 0.7221, 0.375, 0.7221, 0.125, 0.5, 0.375, 0.5, 0.375, 0.5279, 0.125, 0.5279, 0.625, 0.7253, 0.875, 0.7253, 0.875, 0.75, 0.625, 0.75, 0.125, 0.75, 0.375, 0.75, 0.375, 0.75, 0.125, 0.75, 0.375, 0.75, 0.625, 0.75, 0.625, 0.75, 0.375, 0.75, 0.375, 0.4745, 0.625, 0.4745, 0.625, 0.5, 0.375, 0.5, 0.4375, 0.7031, 0.625, 0.7031, 0.625, 0.7031, 0.375, 0.7031, 0.125, 0.5469, 0.375, 0.5469, 0.375, 0.5469, 0.125, 0.5469, 0.375, 0.7031, 0.375, 0.7031, 0.375, 0.7031, 0.1875, 0.3515, 0.03125, 0.1367, 0.04688, 0.2051, 0.125, 0.5469, 0.0625, 0.2735, 0.4192, 0.04693, 0.4192, 0.04693, 0.4192, 0.04693, 0.4192, 0.04693, 0.3997, 0.04693, 0.4192, 0.04693, 0.4192, 0.04693, 0.3997, 0.04693, 0.58, 0.04693, 0.5995, 0.04693, 0.5995, 0.04693, 0.58, 0.04693, 0.42, 0.7969, 0.5808, 0.7969, 0.5808, 0.7969, 0.42, 0.7969, 0.5995, 0.04693, 0.5995, 0.04693, 0.5995, 0.04693, 0.5995, 0.04693, 0.4192, 0.04693, 0.58, 0.04693, 0.58, 0.04693, 0.4192, 0.04693, 0.4005, 0.7969, 0.42, 0.7969, 0.42, 0.7969, 0.4005, 0.7969, 0.5808, 0.7969, 0.6003, 0.7969, 0.6003, 0.7969, 0.5808, 0.7969, 0.375, 0.04693, 0.3997, 0.04693, 0.3997, 0.04693, 0.375, 0.04693, 0.375, 0.7969, 0.4005, 0.7969, 0.4005, 0.7969, 0.375, 0.7969, 0.3997, 0.04693, 0.3997, 0.04693, 0.3997, 0.04693, 0.3997, 0.04693, 0.58, 0.04693, 0.58, 0.04693, 0.58, 0.04693, 0.58, 0.04693, 0.5995, 0.04693, 0.625, 0.04693, 0.625, 0.04693, 0.5995, 0.04693, 0.6003, 0.7969, 0.625, 0.7969, 0.625, 0.7969, 0.6003, 0.7969, 0.375, 0.5469, 0.1875, 0.2735, 0.1875, 0.2735, 0.375, 0.5469, 0.625, 0.7031, 0.625, 0.7031, 0.3125, 0.3515, 0.625, 0.7031, 0.04688, 0.2051, 0.125, 0.5469, 0.125, 0.5469, 0.125, 0.5469, 0.375, 0.7031, 0.4375, 0.7031, 0.375, 0.7031, 0.375, 0.7031, 0.375, 0.4745, 0.375, 0.4745, 0.375, 0.5, 0.375, 0.5, 0.1875, 0.375, 0.375, 0.75, 0.375, 0.75, 0.375, 0.75, 0.0625, 0.375, 0.125, 0.75, 0.125, 0.75, 0.125, 0.75, 0.625, 0.7253, 0.625, 0.7253, 0.625, 0.75, 0.625, 0.75, 0.03125, 0.125, 0.125, 0.5, 0.125, 0.5279, 0.125, 0.5279, 0.1875, 0.361, 0.375, 0.7221, 0.375, 0.7221, 0.375, 0.7221, 0.375, 0.7031, 0.375, 0.7031, 0.4375, 0.7031, 0.375, 0.7031, 0.125, 0.5469, 0.125, 0.5469, 0.1875, 0.5469, 0.125, 0.5469, 0.1875, 0.25, 0.375, 0.5, 0.375, 0.5254, 0.375, 0.5254, 0.125, 0.7246, 0.125, 0.7246, 0.125, 0.7246, 0.125, 0.7246, 0.125, 0.7068, 0.125, 0.7068, 0.125, 0.7068, 0.125, 0.7068, 0.1875, 0.2716, 0.375, 0.5432, 0.375, 0.5432, 0.375, 0.5432, 0.625, 0.5, 0.625, 0.5, 0.625, 0.5255, 0.625, 0.5255, 0.375, 0.455, 0.375, 0.455, 0.375, 0.4745, 0.375, 0.4745, 0.375, 0.25, 0.375, 0.25, 0.375, 0.2747, 0.375, 0.2747, 0.625, 0.7058, 0.625, 0.7058, 0.625, 0.7253, 0.625, 0.7253, 0.625, 0.5255, 0.625, 0.5255, 0.625, 0.545, 0.625, 0.545, 0.375, 0.2942, 0.375, 0.2942, 0.375, 0.455, 0.375, 0.455, 0.375, 0.2747, 0.375, 0.2747, 0.375, 0.2942, 0.375, 0.2942, 0.625, 0.545, 0.625, 0.545, 0.625, 0.7058, 0.625, 0.7058, 0.375, 0.5254, 0.375, 0.5254, 0.375, 0.5254, 0.375, 0.5254, 0.0625, 0.3623, 0.125, 0.7246, 0.125, 0.7246, 0.125, 0.7246, 0.09375, 0.4702, 0.125, 0.6269, 0.125, 0.7068, 0.125, 0.7068, 0.375, 0.5432, 0.375, 0.5432, 0.375, 0.5432, 0.375, 0.5432, 0.125, 0.5469, 0.1875, 0.5469, 0.125, 0.5469, 0.125, 0.5469, 0.2812, 0.4673, 0.375, 0.6231, 0.375, 0.7031, 0.375, 0.7031, 0.375, 0.5432, 0.375, 0.5432, 0.375, 0.6231, 0.2812, 0.4673, 0.125, 0.5469, 0.125, 0.5469, 0.125, 0.6269, 0.09375, 0.4702, 0.125, 0.5469, 0.375, 0.5469, 0.375, 0.6269, 0.125, 0.6269, 0.375, 0.5432, 0.625, 0.5432, 0.625, 0.6231, 0.375, 0.6231, 0.625, 0.5432, 0.625, 0.5432, 0.625, 0.6231, 0.625, 0.6231, 0.1875, 0.2716, 0.375, 0.5432, 0.2812, 0.4673, 0.1875, 0.3116, 0.5995, 0.04693, 0.625, 0.04693, 0.625, 0.1269, 0.5995, 0.1269, 0.6003, 0.7969, 0.625, 0.7969, 0.625, 0.8769, 0.6003, 0.8769, 0.375, 0.5469, 0.375, 0.5469, 0.375, 0.6269, 0.375, 0.6269, 0.375, 0.7969, 0.4005, 0.7969, 0.4005, 0.8769, 0.375, 0.8769, 0.58, 0.04693, 0.5995, 0.04693, 0.5995, 0.1269, 0.58, 0.1269, 0.375, 0.04693, 0.3997, 0.04693, 0.3997, 0.1269, 0.375, 0.1269, 0.5808, 0.7969, 0.6003, 0.7969, 0.6003, 0.8769, 0.5808, 0.8769, 0.4005, 0.7969, 0.42, 0.7969, 0.42, 0.8769, 0.4005, 0.8769, 0.4192, 0.04693, 0.58, 0.04693, 0.58, 0.1269, 0.4192, 0.1269, 0.3997, 0.04693, 0.4192, 0.04693, 0.4192, 0.1269, 0.3997, 0.1269, 0.42, 0.7969, 0.5808, 0.7969, 0.5808, 0.8769, 0.42, 0.8769, 0.0625, 0.2735, 0.125, 0.5469, 0.09375, 0.4702, 0.0625, 0.3134, 0.125, 0.5, 0.125, 0.5, 0.125, 0.5, 0.0625, 0.25, 0.09375, 0.1875, 0.375, 0.75, 0.375, 0.75, 0.1875, 0.375, 0.375, 0.75, 0.625, 0.75, 0.625, 0.75, 0.375, 0.75, 0.125, 0.5, 0.375, 0.5, 0.375, 0.5, 0.125, 0.5, 0.09375, 0.1875, 0.09375, 0.1875, 0.1875, 0.375, 0.1875, 0.375, 0.125, 0.5, 0.125, 0.5, 0.0625, 0.25, 0.0625, 0.25, 0.42, 0.75, 0.5808, 0.75, 0.5808, 0.75, 0.42, 0.75, 0.3997, 0.0, 0.4192, 0.0, 0.4192, 0.0, 0.3997, 0.0, 0.4192, 0.0, 0.58, 0.0, 0.58, 0.0, 0.4192, 0.0, 0.4005, 0.75, 0.42, 0.75, 0.42, 0.75, 0.4005, 0.75, 0.5808, 0.75, 0.6003, 0.75, 0.6003, 0.75, 0.5808, 0.75, 0.375, 0.0, 0.3997, 0.0, 0.3997, 0.0, 0.375, 0.0, 0.375, 0.75, 0.4005, 0.75, 0.4005, 0.75, 0.375, 0.75, 0.58, 0.0, 0.5995, 0.0, 0.5995, 0.0, 0.58, 0.0, 0.5995, 0.0, 0.625, 0.0, 0.625, 0.0, 0.5995, 0.0, 0.6003, 0.75, 0.625, 0.75, 0.625, 0.75, 0.6003, 0.75, 0.375, 0.5, 0.375, 0.5, 0.1875, 0.25, 0.375, 0.5, 0.625, 0.75, 0.3125, 0.375, 0.3125, 0.375, 0.625, 0.75, 0.375, 0.5, 0.375, 0.5, 0.375, 0.5, 0.1875, 0.25, 0.125, 0.7246, 0.125, 0.7246, 0.125, 0.75, 0.0625, 0.375, 0.125, 0.7246, 0.375, 0.7246, 0.375, 0.75, 0.125, 0.75, 0.375, 0.5, 0.625, 0.5, 0.625, 0.5, 0.375, 0.5, 0.125, 0.7246, 0.125, 0.7246, 0.0625, 0.375, 0.0625, 0.375, 0.375, 0.5, 0.375, 0.5, 0.1875, 0.25, 0.1875, 0.25, 0.42, 0.9746, 0.5808, 0.9746, 0.5808, 1.0, 0.42, 1.0, 0.3997, 0.2246, 0.4192, 0.2246, 0.4192, 0.25, 0.3997, 0.25, 0.4192, 0.2246, 0.58, 0.2246, 0.58, 0.25, 0.4192, 0.25, 0.4005, 0.9746, 0.42, 0.9746, 0.42, 1.0, 0.4005, 1.0, 0.5808, 0.9746, 0.6003, 0.9746, 0.6003, 1.0, 0.5808, 1.0, 0.375, 0.2246, 0.3997, 0.2246, 0.3997, 0.25, 0.375, 0.25, 0.58, 0.2246, 0.5995, 0.2246, 0.5995, 0.25, 0.58, 0.25, 0.375, 0.9746, 0.4005, 0.9746, 0.4005, 1.0, 0.375, 1.0, 0.625, 0.5, 0.625, 0.5, 0.3125, 0.25, 0.625, 0.5, 0.375, 0.7246, 0.375, 0.7246, 0.1875, 0.375, 0.375, 0.75, 0.6003, 0.9746, 0.625, 0.9746, 0.625, 1.0, 0.6003, 1.0, 0.5995, 0.2246, 0.625, 0.2246, 0.625, 0.25, 0.5995, 0.25, 0.3997, 0.04693, 0.3997, 0.04693, 0.3997, 0.04693, 0.3997, 0.04693, 0.4192, 0.04693, 0.4192, 0.04693, 0.4192, 0.04693, 0.4192, 0.04693, 0.4192, 0.04693, 0.3997, 0.04693, 0.3997, 0.04693, 0.4192, 0.04693, 0.4192, 0.04693, 0.4192, 0.04693, 0.4192, 0.04693, 0.4192, 0.04693, 0.3997, 0.02794, 0.4192, 0.02794, 0.4192, 0.02794, 0.3997, 0.02794, 0.3997, 0.02794, 0.3997, 0.02794, 0.3997, 0.02794, 0.3997, 0.02794, 0.58, 0.04693, 0.58, 0.04693, 0.58, 0.04693, 0.58, 0.04693, 0.5995, 0.04693, 0.5995, 0.04693, 0.5995, 0.04693, 0.5995, 0.04693, 0.5995, 0.04693, 0.58, 0.04693, 0.58, 0.04693, 0.5995, 0.04693, 0.58, 0.02794, 0.5995, 0.02794, 0.5995, 0.02794, 0.58, 0.02794, 0.5995, 0.04693, 0.5995, 0.04693, 0.5995, 0.04693, 0.5995, 0.04693, 0.58, 0.02794, 0.58, 0.02794, 0.58, 0.02794, 0.58, 0.02794, 0.58, 0.2246, 0.58, 0.2246, 0.58, 0.2246, 0.58, 0.2246, 0.5995, 0.2246, 0.5995, 0.2246, 0.5995, 0.2246, 0.5995, 0.2246, 0.5995, 0.2246, 0.5995, 0.2246, 0.5995, 0.2246, 0.5995, 0.2246, 0.5995, 0.2246, 0.58, 0.2246, 0.58, 0.2246, 0.5995, 0.2246, 0.58, 0.2068, 0.58, 0.2068, 0.58, 0.2068, 0.58, 0.2068, 0.58, 0.2068, 0.5995, 0.2068, 0.5995, 0.2068, 0.58, 0.2068, 0.625, 0.7221, 0.625, 0.7221, 0.3125, 0.375, 0.625, 0.75, 0.375, 0.7221, 0.375, 0.7221, 0.09375, 0.1875, 0.09375, 0.1875, 0.375, 0.7221, 0.625, 0.7221, 0.625, 0.75, 0.375, 0.75, 0.375, 0.7221, 0.375, 0.7221, 0.375, 0.75, 0.09375, 0.1875, 0.0625, 0.25, 0.125, 0.5, 0.125, 0.5, 0.03125, 0.125, 0.125, 0.5, 0.375, 0.5, 0.375, 0.5, 0.125, 0.5, 0.0625, 0.25, 0.0625, 0.25, 0.03125, 0.125, 0.03125, 0.125, 0.42, 0.75, 0.5808, 0.75, 0.5808, 0.75, 0.42, 0.75, 0.3997, 0.0, 0.4192, 0.0, 0.4192, 0.0, 0.3997, 0.0, 0.4192, 0.0, 0.58, 0.0, 0.58, 0.0, 0.4192, 0.0, 0.4005, 0.75, 0.42, 0.75, 0.42, 0.75, 0.4005, 0.75, 0.5808, 0.75, 0.6003, 0.75, 0.6003, 0.75, 0.5808, 0.75, 0.375, 0.0, 0.3997, 0.0, 0.3997, 0.0, 0.375, 0.0, 0.375, 0.75, 0.4005, 0.75, 0.4005, 0.75, 0.375, 0.75, 0.58, 0.0, 0.5995, 0.0, 0.5995, 0.0, 0.58, 0.0, 0.5995, 0.0, 0.625, 0.0, 0.625, 0.0, 0.5995, 0.0, 0.6003, 0.75, 0.625, 0.75, 0.625, 0.75, 0.6003, 0.75, 0.375, 0.5, 0.1875, 0.25, 0.1875, 0.25, 0.375, 0.5, 0.58, 0.2246, 0.58, 0.2068, 0.58, 0.2068, 0.58, 0.2246, 0.5995, 0.2068, 0.5995, 0.2068, 0.5995, 0.2068, 0.5995, 0.2068, 0.125, 0.7068, 0.125, 0.7068, 0.125, 0.7068, 0.0625, 0.3534, 0.1875, 0.2627, 0.375, 0.5254, 0.375, 0.5432, 0.1875, 0.2716, 0.375, 0.5254, 0.625, 0.5254, 0.625, 0.5432, 0.375, 0.5432, 0.125, 0.7068, 0.375, 0.7068, 0.375, 0.7068, 0.125, 0.7068, 0.1875, 0.2627, 0.1875, 0.2627, 0.1875, 0.2716, 0.1875, 0.2716, 0.125, 0.7068, 0.125, 0.7068, 0.0625, 0.3534, 0.0625, 0.3534, 0.375, 0.7068, 0.375, 0.7068, 0.1875, 0.3534, 0.375, 0.7068, 0.6003, 0.9568, 0.625, 0.9568, 0.625, 0.9568, 0.6003, 0.9568, 0.5995, 0.2068, 0.625, 0.2068, 0.625, 0.2068, 0.5995, 0.2068, 0.375, 0.9568, 0.4005, 0.9568, 0.4005, 0.9568, 0.375, 0.9568, 0.375, 0.2068, 0.3997, 0.2068, 0.3997, 0.2068, 0.375, 0.2068, 0.5808, 0.9568, 0.6003, 0.9568, 0.6003, 0.9568, 0.5808, 0.9568, 0.4005, 0.9568, 0.42, 0.9568, 0.42, 0.9568, 0.4005, 0.9568, 0.4192, 0.2068, 0.58, 0.2068, 0.58, 0.2068, 0.4192, 0.2068, 0.42, 0.9568, 0.5808, 0.9568, 0.5808, 0.9568, 0.42, 0.9568, 0.58, 0.2068, 0.5995, 0.2068, 0.5995, 0.2068, 0.58, 0.2068, 0.3997, 0.2068, 0.4192, 0.2068, 0.4192, 0.2068, 0.3997, 0.2068, 0.4192, 0.2068, 0.4192, 0.2068, 0.4192, 0.2068, 0.4192, 0.2068, 0.5995, 0.2068, 0.5995, 0.2068, 0.5995, 0.2068, 0.5995, 0.2068, 0.4192, 0.2068, 0.4192, 0.2068, 0.4192, 0.2068, 0.4192, 0.2068, 0.3997, 0.2246, 0.3997, 0.2068, 0.3997, 0.2068, 0.3997, 0.2246, 0.58, 0.2246, 0.58, 0.2068, 0.58, 0.2068, 0.58, 0.2246, 0.3997, 0.2246, 0.3997, 0.2068, 0.3997, 0.2068, 0.3997, 0.2246, 0.625, 0.5254, 0.3125, 0.2627, 0.3125, 0.2716, 0.625, 0.5432, 0.625, 0.5254, 0.625, 0.5254, 0.3125, 0.2627, 0.625, 0.5254, 0.3997, 0.2246, 0.3997, 0.2246, 0.3997, 0.2246, 0.3997, 0.2246, 0.58, 0.2246, 0.58, 0.2246, 0.58, 0.2246, 0.58, 0.2246, 0.3997, 0.2246, 0.3997, 0.2246, 0.3997, 0.2246, 0.3997, 0.2246, 0.375, 0.5254, 0.375, 0.5254, 0.1875, 0.2627, 0.1875, 0.2627, 0.375, 0.5254, 0.625, 0.5254, 0.625, 0.5254, 0.375, 0.5254, 0.375, 0.5254, 0.375, 0.5254, 0.375, 0.5254, 0.1875, 0.2627, 0.58, 0.2246, 0.58, 0.2246, 0.58, 0.2246, 0.58, 0.2246, 0.5995, 0.2068, 0.5995, 0.2246, 0.5995, 0.2246, 0.5995, 0.2068, 0.0625, 0.3534, 0.125, 0.7068, 0.125, 0.7246, 0.0625, 0.3623, 0.125, 0.7068, 0.375, 0.7068, 0.375, 0.7246, 0.125, 0.7246, 0.0625, 0.3534, 0.0625, 0.3534, 0.0625, 0.3623, 0.0625, 0.3623, 0.375, 0.7068, 0.1875, 0.3534, 0.1875, 0.3623, 0.375, 0.7246, 0.6003, 0.9568, 0.625, 0.9568, 0.625, 0.9746, 0.6003, 0.9746, 0.5995, 0.2068, 0.625, 0.2068, 0.625, 0.2246, 0.5995, 0.2246, 0.375, 0.9568, 0.4005, 0.9568, 0.4005, 0.9746, 0.375, 0.9746, 0.375, 0.2068, 0.3997, 0.2068, 0.3997, 0.2246, 0.375, 0.2246, 0.5808, 0.9568, 0.6003, 0.9568, 0.6003, 0.9746, 0.5808, 0.9746, 0.4005, 0.9568, 0.42, 0.9568, 0.42, 0.9746, 0.4005, 0.9746, 0.4192, 0.2068, 0.58, 0.2068, 0.58, 0.2246, 0.4192, 0.2246, 0.42, 0.9568, 0.5808, 0.9568, 0.5808, 0.9746, 0.42, 0.9746, 0.58, 0.2068, 0.5995, 0.2068, 0.5995, 0.2246, 0.58, 0.2246, 0.3997, 0.2068, 0.4192, 0.2068, 0.4192, 0.2246, 0.3997, 0.2246, 0.4192, 0.2068, 0.4192, 0.2246, 0.4192, 0.2246, 0.4192, 0.2068, 0.5995, 0.2068, 0.5995, 0.2246, 0.5995, 0.2246, 0.5995, 0.2068, 0.4192, 0.2068, 0.4192, 0.2246, 0.4192, 0.2246, 0.4192, 0.2068, 0.58, 0.04693, 0.58, 0.04693, 0.58, 0.04693, 0.58, 0.04693, 0.5995, 0.02794, 0.5995, 0.04693, 0.5995, 0.04693, 0.5995, 0.02794, 0.3997, 0.04693, 0.3997, 0.04693, 0.3997, 0.04693, 0.3997, 0.04693, 0.4192, 0.02794, 0.4192, 0.04693, 0.4192, 0.04693, 0.4192, 0.02794, 0.375, 0.7031, 0.375, 0.7031, 0.375, 0.7031, 0.1406, 0.2637, 0.0625, 0.264, 0.125, 0.5279, 0.125, 0.5469, 0.04688, 0.2051, 0.375, 0.5279, 0.1875, 0.264, 0.1875, 0.2735, 0.375, 0.5469, 0.6003, 0.7779, 0.625, 0.7779, 0.625, 0.7969, 0.6003, 0.7969, 0.5995, 0.02794, 0.625, 0.02794, 0.625, 0.04693, 0.5995, 0.04693, 0.375, 0.7779, 0.4005, 0.7779, 0.4005, 0.7969, 0.375, 0.7969, 0.375, 0.02794, 0.3997, 0.02794, 0.3997, 0.04693, 0.375, 0.04693, 0.5808, 0.7779, 0.6003, 0.7779, 0.6003, 0.7969, 0.5808, 0.7969, 0.4005, 0.7779, 0.42, 0.7779, 0.42, 0.7969, 0.4005, 0.7969, 0.4192, 0.02794, 0.58, 0.02794, 0.58, 0.04693, 0.4192, 0.04693, 0.5995, 0.02794, 0.5995, 0.04693, 0.5995, 0.04693, 0.5995, 0.02794, 0.42, 0.7779, 0.5808, 0.7779, 0.5808, 0.7969, 0.42, 0.7969, 0.58, 0.02794, 0.5995, 0.02794, 0.5995, 0.04693, 0.58, 0.04693, 0.3997, 0.02794, 0.4192, 0.02794, 0.4192, 0.04693, 0.3997, 0.04693, 0.4192, 0.02794, 0.4192, 0.04693, 0.4192, 0.04693, 0.4192, 0.02794, 0.0625, 0.264, 0.0625, 0.264, 0.04688, 0.2051, 0.03125, 0.1367, 0.125, 0.5279, 0.375, 0.5279, 0.375, 0.5469, 0.125, 0.5469, 0.375, 0.7031, 0.625, 0.7031, 0.625, 0.7031, 0.375, 0.7031, 0.1875, 0.3515, 0.375, 0.7031, 0.1406, 0.2637, 0.09375, 0.1758, 0.3997, 0.04693, 0.3997, 0.04693, 0.3997, 0.04693, 0.3997, 0.04693, 0.58, 0.04693, 0.58, 0.04693, 0.58, 0.04693, 0.58, 0.04693, 0.625, 0.7031, 0.3125, 0.3515, 0.3125, 0.3515, 0.625, 0.7031, 0.125, 0.5279, 0.375, 0.5279, 0.375, 0.5279, 0.125, 0.5279, 0.125, 0.5279, 0.125, 0.5279, 0.0625, 0.264, 0.0625, 0.264, 0.4192, 0.02794, 0.4192, 0.02794, 0.4192, 0.02794, 0.4192, 0.02794, 0.3997, 0.02794, 0.4192, 0.02794, 0.4192, 0.02794, 0.3997, 0.02794, 0.58, 0.02794, 0.5995, 0.02794, 0.5995, 0.02794, 0.58, 0.02794, 0.42, 0.7779, 0.5808, 0.7779, 0.5808, 0.7779, 0.42, 0.7779, 0.5995, 0.02794, 0.5995, 0.02794, 0.5995, 0.02794, 0.5995, 0.02794, 0.4192, 0.02794, 0.58, 0.02794, 0.58, 0.02794, 0.4192, 0.02794, 0.4005, 0.7779, 0.42, 0.7779, 0.42, 0.7779, 0.4005, 0.7779, 0.5808, 0.7779, 0.6003, 0.7779, 0.6003, 0.7779, 0.5808, 0.7779, 0.375, 0.02794, 0.3997, 0.02794, 0.3997, 0.02794, 0.375, 0.02794, 0.375, 0.7779, 0.4005, 0.7779, 0.4005, 0.7779, 0.375, 0.7779, 0.5995, 0.02794, 0.625, 0.02794, 0.625, 0.02794, 0.5995, 0.02794, 0.6003, 0.7779, 0.625, 0.7779, 0.625, 0.7779, 0.6003, 0.7779, 0.375, 0.5279, 0.375, 0.5279, 0.1875, 0.264, 0.375, 0.5279, 0.125, 0.5279, 0.125, 0.5279, 0.125, 0.5279, 0.0625, 0.264, 0.4192, 0.02794, 0.4192, 0.02794, 0.4192, 0.02794, 0.4192, 0.02794, 0.5995, 0.02794, 0.5995, 0.02794, 0.5995, 0.02794, 0.5995, 0.02794, 0.58, 0.04693, 0.58, 0.02794, 0.58, 0.02794, 0.58, 0.04693, 0.3997, 0.04693, 0.3997, 0.02794, 0.3997, 0.02794, 0.3997, 0.04693, 0.1406, 0.2637, 0.375, 0.7031, 0.375, 0.7221, 0.1875, 0.361, 0.375, 0.7031, 0.625, 0.7031, 0.625, 0.7221, 0.375, 0.7221, 0.09375, 0.1758, 0.1406, 0.2637, 0.1875, 0.361, 0.1875, 0.361, 0.3997, 0.04693, 0.3997, 0.02794, 0.3997, 0.02794, 0.3997, 0.04693, 0.58, 0.04693, 0.58, 0.02794, 0.58, 0.02794, 0.58, 0.04693, 0.625, 0.7031, 0.3125, 0.3515, 0.3125, 0.361, 0.625, 0.7221])
me_cube.materials.append(mat_material)
me_cube.use_remesh_preserve_volume = False
me_cube.use_remesh_preserve_attributes = False
me_cube.use_mirror_vertex_groups = False
me_cube.update()

# ---- objects
ob_cube = bpy.data.objects.new('Cube', me_cube)
ob_light = bpy.data.objects.new('Light', light_light)
ob_camera = bpy.data.objects.new('Camera', cam_camera)

# ---- transforms, parenting, visibility, modifiers, constraints
ob_cube.location = (0.0, 0.0, 0.0)
ob_cube.scale = (2.007, 2.007, -0.3085)
ob_cube.lock_rotations_4d = False
ob_cube.empty_display_type = 'ARROWS'
ob_cube.lineart.crease_threshold = 0.0
_m = ob_cube.modifiers.new('Subdivision', 'SUBSURF')
_m.uv_smooth = 'PRESERVE_CORNERS'
_m.show_only_control_edges = False
ob_light.location = (4.076, 1.005, 5.904)
ob_light.rotation_euler = (0.6503, 0.05522, 1.866)
ob_light.lock_rotations_4d = False
ob_light.empty_display_type = 'ARROWS'
ob_light.color = (0.0, 0.0, 0.0, 0.0)
ob_light.lineart.crease_threshold = 0.0
ob_camera.location = (7.359, -6.926, 4.958)
ob_camera.rotation_euler = (1.109, 0.0, 0.8149)
ob_camera.lock_rotations_4d = False
ob_camera.empty_display_type = 'ARROWS'
ob_camera.color = (0.0, 0.0, 0.0, 0.0)
ob_camera.display_type = 'WIRE'
ob_camera.lineart.crease_threshold = 0.0

# ---- collection membership
col_collection.objects.link(ob_cube)
col_collection.objects.link(ob_light)
col_collection.objects.link(ob_camera)

# ---- scene / render settings (as saved in the file)
scene.camera = ob_camera
scene.frame_start = 1; scene.frame_end = 250; scene.frame_set(1)
scene.render.engine = 'BLENDER_EEVEE_NEXT'
scene.cycles.use_denoising = False
scene.cycles.samples = 128
scene.cycles.sampling_pattern = 'TABULATED_SOBOL'
scene.cycles.use_adaptive_sampling = False
scene.cycles.use_light_tree = False
scene.view_settings.view_transform = 'Filmic'
bpy.context.view_layer.update()
